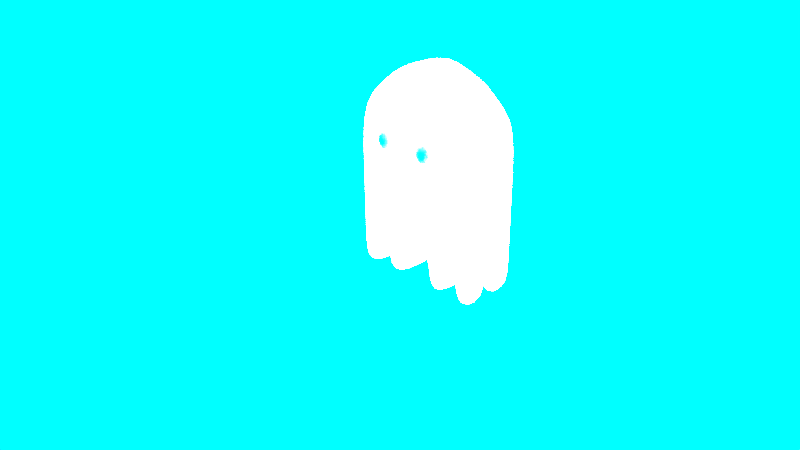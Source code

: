 # Source: OrangeGhost.blend  (saved by Blender 2.77.0; exported with 4.5.12 LTS)
import bpy
from mathutils import Matrix  # noqa: F401  (used for matrix-valued properties, if any)

bpy.ops.wm.read_factory_settings(use_empty=True)
scene = bpy.context.scene
scene.name = 'Scene'

# ---- collections
col_collection_1 = bpy.data.collections.new('Collection 1'); scene.collection.children.link(col_collection_1)

# ---- materials (node trees are filled in below, after node groups)
mat_material_001 = bpy.data.materials.new('Material.001')
mat_material_001.alpha_threshold = 0.0
mat_material_001.roughness = 0.5
mat_orangeghost = bpy.data.materials.new('OrangeGhost')
mat_orangeghost.alpha_threshold = 0.0
mat_orangeghost.preview_render_type = 'CUBE'
mat_orangeghost.diffuse_color = (40.46, 3.381, 0.7571, 1.0)
mat_orangeghost.roughness = 0.5
mat_orangeghost.specular_intensity = 1.0
mat_orangeghost.line_color = (0.0, 0.0, 0.0, 1.0)
mat_eye_001 = bpy.data.materials.new('Eye.001')
mat_eye_001.alpha_threshold = 0.0
mat_eye_001.diffuse_color = (1.0, 1.0, 1.0, 1.0)
mat_eye_001.specular_color = (0.009134, 0.06583, 1.0)
mat_eye_001.roughness = 0.5
mat_pupil_001 = bpy.data.materials.new('Pupil.001')
mat_pupil_001.alpha_threshold = 0.0
mat_pupil_001.roughness = 0.5

# ---- material node trees
mat_material_001.use_nodes = True; mat_material_001.node_tree.nodes.clear()
_N = mat_material_001.node_tree.nodes; _L = mat_material_001.node_tree.links
n0 = _N.new('ShaderNodeOutputMaterial'); n0.name = 'Material Output'; n0.location = (300, 300)
n1 = _N.new('ShaderNodeBsdfDiffuse'); n1.name = 'Diffuse BSDF'; n1.location = (10, 300)
n1.inputs[0].default_value = (1.0, 1.0, 1.0, 1.0)
_L.new(n1.outputs[0], n0.inputs[0])
n0.is_active_output = True
mat_orangeghost.use_nodes = True; mat_orangeghost.node_tree.nodes.clear()
_N = mat_orangeghost.node_tree.nodes; _L = mat_orangeghost.node_tree.links
n0 = _N.new('ShaderNodeOutputMaterial'); n0.name = 'Material Output'; n0.location = (300, 300)
n1 = _N.new('ShaderNodeEmission'); n1.name = 'Emission'; n1.location = (10, 300)
n1.inputs[0].default_value = (40.46, 19.64, 40.26, 1.0)
_L.new(n1.outputs[0], n0.inputs[0])
n0.is_active_output = True

# ---- world
world_world_001 = bpy.data.worlds.new('World.001'); scene.world = world_world_001
world_world_001.use_nodes = True; world_world_001.node_tree.nodes.clear()
_N = world_world_001.node_tree.nodes; _L = world_world_001.node_tree.links
n0 = _N.new('ShaderNodeOutputWorld'); n0.name = 'World Output'; n0.location = (300, 300)
n1 = _N.new('ShaderNodeEmission'); n1.name = 'Emission'; n1.location = (10, 300)
n1.inputs[0].default_value = (0.0, 0.6587, 0.9114, 1.0)
n1.inputs[1].default_value = 2.0
_L.new(n1.outputs[0], n0.inputs[0])
n0.is_active_output = True
world_world_001.color = (0.05088, 0.05088, 0.05088)
world_world_001.use_sun_shadow = False
world_world_001.sun_shadow_jitter_overblur = 0.0
world_world_001.cycles.sampling_method = 'MANUAL'

# ---- cameras
cam_camera = bpy.data.cameras.new('Camera')
cam_camera.clip_end = 100.0
cam_camera.lens = 35.0
cam_camera.sensor_width = 32.0
cam_camera.sensor_height = 18.0
cam_camera.ortho_scale = 7.314
cam_camera.dof.focus_distance = 0.0

# ---- lights
light_lamp = bpy.data.lights.new('Lamp', 'POINT')
light_lamp.transmission_factor = 0.0
light_lamp.cutoff_distance = 30.0
light_lamp.energy = 100.0
light_lamp.shadow_buffer_clip_start = 1.001
light_lamp.shadow_soft_size = 0.1
light_lamp.shadow_maximum_resolution = 0.006
light_lamp.use_absolute_resolution = True

# ---- meshes
me_sphere = bpy.data.meshes.new('Sphere')
me_sphere.from_pydata([(0.6415, -0.743, -0.01058), (0.6208, -0.7061, 0.1288), (0.5947, -0.6434, 0.2575), (0.5642, -0.5571, 0.3707), (0.5305, -0.4506, 0.4641), (0.4948, -0.3279, 0.5339), (0.4586, -0.1938, 0.5777), (0.4232, -0.0535, 0.5935), (0.39, 0.0877, 0.581), (0.3603, 0.2243, 0.5405), (0.3352, 0.3512, 0.4735), (0.3156, 0.4633, 0.3828), (0.3024, 0.5565, 0.2717), (0.296, 0.6271, 0.1445), (0.2966, 0.6724, 0.006141), (0.6691, -0.7362, -0.01105), (0.6749, -0.693, 0.1278), (0.6733, -0.6242, 0.2562), (0.6642, -0.5327, 0.369), (0.6481, -0.4219, 0.4621), (0.6255, -0.296, 0.5317), (0.5973, -0.16, 0.5753), (0.5647, -0.01901, 0.5912), (0.5287, 0.1215, 0.5786), (0.491, 0.2562, 0.5383), (0.4528, 0.3799, 0.4716), (0.4156, 0.4877, 0.3811), (0.3809, 0.5757, 0.2704), (0.3501, 0.6403, 0.1436), (0.3242, 0.6791, 0.005675), (0.696, -0.7296, -0.01705), (0.7278, -0.6799, 0.1161), (0.7501, -0.6053, 0.2391), (0.7619, -0.5086, 0.3473), (0.763, -0.3936, 0.4365), (0.7532, -0.2646, 0.5033), (0.7329, -0.1266, 0.5452), (0.7028, 0.01502, 0.5604), (0.6643, 0.1549, 0.5485), (0.6186, 0.2876, 0.5099), (0.5676, 0.4082, 0.446), (0.5133, 0.5118, 0.3594), (0.4577, 0.5946, 0.2533), (0.403, 0.6533, 0.1318), (0.3512, 0.6857, -0.0003215), (0.7213, -0.7233, -0.02834), (0.7774, -0.6676, 0.09391), (0.8221, -0.5874, 0.2069), (0.8536, -0.4858, 0.3064), (0.8708, -0.3667, 0.3884), (0.8729, -0.2348, 0.4498), (0.86, -0.09498, 0.4884), (0.8325, 0.04729, 0.5025), (0.7914, 0.1866, 0.4917), (0.7384, 0.3175, 0.4564), (0.6754, 0.435, 0.3978), (0.605, 0.5346, 0.3184), (0.5297, 0.6125, 0.2211), (0.4526, 0.6656, 0.1097), (0.3765, 0.692, -0.01162), (0.744, -0.7176, -0.04451), (0.8218, -0.6564, 0.06221), (0.8866, -0.5711, 0.1609), (0.9357, -0.4651, 0.2478), (0.9673, -0.3424, 0.3195), (0.9802, -0.2077, 0.3733), (0.9739, -0.06628, 0.4071), (0.9486, 0.07655, 0.4197), (0.9053, 0.2153, 0.4104), (0.8456, 0.3445, 0.3798), (0.7719, 0.4593, 0.329), (0.6871, 0.5553, 0.2598), (0.5942, 0.6287, 0.1751), (0.497, 0.6768, 0.07796), (0.3991, 0.6978, -0.02778), (0.7631, -0.7127, -0.06492), (0.8594, -0.6468, 0.02217), (0.9411, -0.5572, 0.1028), (1.005, -0.4473, 0.1738), (1.049, -0.3215, 0.2325), (1.071, -0.1845, 0.2766), (1.07, -0.04162, 0.3045), (1.047, 0.1017, 0.315), (1.001, 0.2399, 0.3078), (0.9362, 0.3677, 0.2832), (0.8535, 0.4802, 0.242), (0.7564, 0.5731, 0.1859), (0.6487, 0.6427, 0.117), (0.5345, 0.6865, 0.03793), (0.4183, 0.7027, -0.04819), (0.778, -0.7088, -0.08879), (0.8886, -0.6391, -0.02465), (0.9835, -0.546, 0.0348), (1.059, -0.4332, 0.08727), (1.112, -0.3049, 0.1308), (1.141, -0.166, 0.1636), (1.145, -0.02197, 0.1845), (1.123, 0.1217, 0.1927), (1.076, 0.2596, 0.1878), (1.007, 0.3862, 0.1701), (0.917, 0.4969, 0.1402), (0.8104, 0.5872, 0.09933), (0.6911, 0.6538, 0.04897), (0.5637, 0.6941, -0.008898), (0.4331, 0.7066, -0.07206), (0.7881, -0.706, -0.1152), (0.9083, -0.6337, -0.07647), (1.012, -0.5382, -0.04043), (1.096, -0.4231, -0.008467), (1.155, -0.2931, 0.01818), (1.189, -0.1529, 0.0385), (1.196, -0.008066, 0.0517), (1.175, 0.1359, 0.05728), (1.127, 0.2735, 0.05503), (1.054, 0.3993, 0.04503), (0.9599, 0.5087, 0.02766), (0.8469, 0.5973, 0.003591), (0.7198, 0.6617, -0.02625), (0.5835, 0.6996, -0.06071), (0.4432, 0.7093, -0.09848), (0.7929, -0.7045, -0.1431), (0.9179, -0.6307, -0.1313), (1.026, -0.5338, -0.12), (1.113, -0.4177, -0.1097), (1.176, -0.2866, -0.1009), (1.212, -0.1457, -0.09383), (1.22, -0.0004481, -0.08878), (1.2, 0.1437, -0.08595), (1.151, 0.2811, -0.08545), (1.077, 0.4065, -0.0873), (0.9806, 0.5151, -0.09144), (0.8645, 0.6028, -0.09769), (0.7336, 0.666, -0.1058), (0.593, 0.7025, -0.1155), (0.4481, 0.7108, -0.1264), (0.7924, -0.7043, -0.1715), (0.9168, -0.6303, -0.187), (1.024, -0.5333, -0.2009), (1.111, -0.4169, -0.2127), (1.174, -0.2857, -0.2219), (1.21, -0.1448, -0.2283), (1.217, 0.0005904, -0.2315), (1.197, 0.1447, -0.2315), (1.149, 0.2821, -0.2282), (1.075, 0.4075, -0.2218), (0.9784, 0.516, -0.2125), (0.8626, 0.6035, -0.2006), (0.7321, 0.6666, -0.1867), (0.592, 0.7029, -0.1712), (0.4476, 0.7111, -0.1548), (0.7865, -0.7054, -0.1993), (0.9053, -0.6325, -0.2414), (1.008, -0.5364, -0.2799), (1.09, -0.4209, -0.3133), (1.149, -0.2905, -0.3403), (1.182, -0.15, -0.3598), (1.188, -0.00499, -0.3711), (1.167, 0.139, -0.3738), (1.119, 0.2765, -0.3678), (1.047, 0.4022, -0.3533), (0.9532, 0.5113, -0.3308), (0.8412, 0.5995, -0.3012), (0.7153, 0.6635, -0.2658), (0.5804, 0.7008, -0.2257), (0.4416, 0.7099, -0.1826), (0.7755, -0.7078, -0.2254), (0.8836, -0.6371, -0.2926), (0.9762, -0.5432, -0.3541), (1.05, -0.4296, -0.4077), (1.101, -0.3006, -0.4513), (1.129, -0.1613, -0.4832), (1.132, -0.01697, -0.5021), (1.11, 0.1268, -0.5074), (1.064, 0.2646, -0.4988), (0.9947, 0.3909, -0.4767), (0.9061, 0.5011, -0.4419), (0.8012, 0.5908, -0.3957), (0.6839, 0.6567, -0.34), (0.5587, 0.6961, -0.2768), (0.4306, 0.7076, -0.2086), (0.7597, -0.7114, -0.2487), (0.8527, -0.6441, -0.3384), (0.9313, -0.5534, -0.4206), (0.9926, -0.4425, -0.4924), (1.034, -0.3158, -0.5509), (1.055, -0.1782, -0.5938), (1.053, -0.0349, -0.6195), (1.029, 0.1085, -0.6271), (0.9842, 0.2466, -0.6162), (0.92, 0.374, -0.5873), (0.8389, 0.4859, -0.5414), (0.744, 0.5779, -0.4803), (0.639, 0.6465, -0.4065), (0.5278, 0.6891, -0.3226), (0.4148, 0.704, -0.232), (0.7398, -0.716, -0.2685), (0.8136, -0.6532, -0.3771), (0.8747, -0.5665, -0.4769), (0.9205, -0.4592, -0.564), (0.9495, -0.3355, -0.635), (0.9604, -0.2, -0.6873), (0.9529, -0.05809, -0.7188), (0.9272, 0.0849, -0.7283), (0.8843, 0.2234, -0.7155), (0.8259, 0.3522, -0.6808), (0.7542, 0.4663, -0.6256), (0.6719, 0.5612, -0.5519), (0.5823, 0.6334, -0.4627), (0.4888, 0.68, -0.3614), (0.3949, 0.6994, -0.2517), (0.7166, -0.7214, -0.2839), (0.7681, -0.6639, -0.4073), (0.8085, -0.5821, -0.5207), (0.8363, -0.4791, -0.6198), (0.8505, -0.3588, -0.7006), (0.8504, -0.226, -0.7602), (0.8361, -0.08563, -0.7962), (0.8081, 0.05682, -0.8072), (0.7675, 0.1959, -0.7929), (0.7158, 0.3263, -0.7537), (0.6551, 0.4429, -0.6912), (0.5877, 0.5413, -0.6077), (0.5162, 0.6178, -0.5065), (0.4432, 0.6693, -0.3915), (0.3717, 0.6939, -0.2671), (0.6909, -0.7276, -0.2943), (0.7177, -0.676, -0.4278), (0.7353, -0.5996, -0.5504), (0.7432, -0.5013, -0.6576), (0.741, -0.385, -0.7451), (0.7287, -0.255, -0.8096), (0.7069, -0.1165, -0.8487), (0.6764, 0.02536, -0.8607), (0.6383, 0.165, -0.8453), (0.5941, 0.2972, -0.8031), (0.5456, 0.4167, -0.7356), (0.4946, 0.5191, -0.6455), (0.443, 0.6003, -0.5363), (0.3928, 0.6573, -0.412), (0.346, 0.6878, -0.2776), (0.6637, -0.7341, -0.2994), (0.6644, -0.6888, -0.4377), (0.658, -0.6182, -0.5649), (0.6447, -0.5251, -0.676), (0.6252, -0.4129, -0.7668), (0.6001, -0.2861, -0.8337), (0.5703, -0.1495, -0.8742), (0.5371, -0.00826, -0.8868), (0.5017, 0.1321, -0.8709), (0.4655, 0.2661, -0.8272), (0.4298, 0.3888, -0.7573), (0.3961, 0.4953, -0.664), (0.3656, 0.5816, -0.5507), (0.3395, 0.6444, -0.422), (0.3189, 0.6812, -0.2827), (0.3044, 0.6907, -0.1381), (0.6361, -0.7409, -0.2989), (0.6103, -0.702, -0.4368), (0.5794, -0.6374, -0.5636), (0.5447, -0.5495, -0.6743), (0.5076, -0.4416, -0.7648), (0.4694, -0.318, -0.8315), (0.4316, -0.1833, -0.8719), (0.3957, -0.04275, -0.8844), (0.363, 0.09825, -0.8686), (0.3348, 0.2343, -0.825), (0.3122, 0.3601, -0.7553), (0.2961, 0.4709, -0.6623), (0.2871, 0.5625, -0.5494), (0.2854, 0.6312, -0.4211), (0.2913, 0.6745, -0.2822), (0.6092, -0.7475, -0.2929), (0.5574, -0.7151, -0.4251), (0.5026, -0.6563, -0.5465), (0.447, -0.5735, -0.6526), (0.3927, -0.4699, -0.7392), (0.3417, -0.3494, -0.8031), (0.2961, -0.2167, -0.8417), (0.2575, -0.07678, -0.8537), (0.2275, 0.06487, -0.8384), (0.2072, 0.2028, -0.7966), (0.1974, 0.3318, -0.7298), (0.1984, 0.4469, -0.6405), (0.2103, 0.5436, -0.5323), (0.2325, 0.6182, -0.4093), (0.2643, 0.6678, -0.2762), (0.5839, -0.7538, -0.2816), (0.5078, -0.7274, -0.4029), (0.4306, -0.6742, -0.5143), (0.3554, -0.5964, -0.6117), (0.2849, -0.4967, -0.6911), (0.222, -0.3792, -0.7496), (0.1689, -0.2483, -0.7849), (0.1279, -0.109, -0.7958), (0.1003, 0.03322, -0.7816), (0.08741, 0.173, -0.7431), (0.08957, 0.305, -0.6816), (0.1067, 0.4241, -0.5996), (0.1383, 0.5256, -0.5002), (0.1829, 0.6058, -0.3872), (0.239, 0.6615, -0.2649), (0.5612, -0.7595, -0.2655), (0.4633, -0.7386, -0.3712), (0.3661, -0.6905, -0.4683), (0.2733, -0.617, -0.5531), (0.1884, -0.5211, -0.6222), (0.1147, -0.4063, -0.6731), (0.05508, -0.277, -0.7037), (0.01178, -0.1383, -0.7129), (-0.01351, 0.004519, -0.7004), (-0.01984, 0.146, -0.6665), (-0.00695, 0.2807, -0.6127), (0.02466, 0.4034, -0.541), (0.07377, 0.5094, -0.4541), (0.1385, 0.5946, -0.3554), (0.2164, 0.6558, -0.2487), (0.5421, -0.7644, -0.245), (0.4258, -0.7482, -0.3312), (0.3116, -0.7045, -0.4102), (0.2039, -0.6348, -0.4791), (0.1068, -0.542, -0.5352), (0.02409, -0.4295, -0.5764), (-0.04112, -0.3017, -0.6011), (-0.0863, -0.1634, -0.6083), (-0.1097, -0.02013, -0.5977), (-0.1105, 0.1228, -0.5699), (-0.08851, 0.2598, -0.5257), (-0.0447, 0.3856, -0.467), (0.01928, 0.4954, -0.396), (0.101, 0.585, -0.3154), (0.1972, 0.6509, -0.2283), (0.5272, -0.7683, -0.2212), (0.3966, -0.7559, -0.2843), (0.2692, -0.7156, -0.3422), (0.15, -0.649, -0.3926), (0.04338, -0.5586, -0.4335), (-0.04642, -0.448, -0.4634), (-0.116, -0.3213, -0.4811), (-0.1626, -0.1835, -0.4859), (-0.1846, -0.03979, -0.4777), (-0.181, 0.1043, -0.4568), (-0.152, 0.2431, -0.424), (-0.09866, 0.3714, -0.3805), (-0.02312, 0.4843, -0.328), (0.07176, 0.5773, -0.2686), (0.1823, 0.647, -0.2045), (0.5171, -0.7711, -0.1948), (0.3769, -0.7613, -0.2325), (0.2406, -0.7235, -0.267), (0.1135, -0.659, -0.2968), (0.0004618, -0.5704, -0.3209), (-0.0941, -0.4611, -0.3383), (-0.1666, -0.3352, -0.3483), (-0.2142, -0.1977, -0.3505), (-0.2352, -0.05369, -0.3449), (-0.2287, 0.09115, -0.3317), (-0.1949, 0.2313, -0.3114), (-0.1352, 0.3614, -0.2848), (-0.0518, 0.4764, -0.2528), (0.05201, 0.5719, -0.2168), (0.1723, 0.6443, -0.178), (0.5123, -0.7726, -0.1668), (0.3673, -0.7643, -0.1777), (0.2267, -0.7278, -0.1874), (0.09583, -0.6645, -0.1955), (-0.02027, -0.5769, -0.2018), (-0.1171, -0.4683, -0.2059), (-0.191, -0.3428, -0.2078), (-0.2392, -0.2054, -0.2073), (-0.2596, -0.06131, -0.2045), (-0.2517, 0.08398, -0.1994), (-0.2156, 0.2249, -0.1923), (-0.1528, 0.3559, -0.1835), (-0.06565, 0.4721, -0.1732), (0.04247, 0.5689, -0.162), (0.1674, 0.6427, -0.1501), (0.5128, -0.7728, -0.1384), (0.3684, -0.7647, -0.122), (0.2282, -0.7284, -0.1065), (0.09775, -0.6653, -0.09262), (-0.01801, -0.5778, -0.08077), (-0.1146, -0.4692, -0.07145), (-0.1884, -0.3439, -0.06502), (-0.2365, -0.2065, -0.06173), (-0.257, -0.06235, -0.06169), (-0.2492, 0.083, -0.06493), (-0.2134, 0.224, -0.0713), (-0.1509, 0.3552, -0.08056), (-0.06414, 0.4715, -0.09237), (0.04351, 0.5685, -0.1063), (0.1679, 0.6425, -0.1217), (0.5187, -0.7717, -0.1107), (0.3799, -0.7625, -0.06755), (0.245, -0.7252, -0.02749), (0.1191, -0.6612, 0.008003), (0.007144, -0.573, 0.03755), (-0.08668, -0.464, 0.06002), (-0.1587, -0.3383, 0.07455), (-0.2062, -0.2008, 0.08058), (-0.2273, -0.05677, 0.07787), (-0.2212, 0.08826, 0.06654), (-0.1882, 0.2287, 0.04702), (-0.1295, 0.3592, 0.02006), (-0.04733, 0.4747, -0.01331), (0.05509, 0.5707, -0.0518), (0.1738, 0.6436, -0.09393), (0.5297, -0.7693, -0.0846), (0.4016, -0.7578, -0.01644), (0.2765, -0.7184, 0.04672), (0.1592, -0.6526, 0.1025), (0.05423, -0.5629, 0.1486), (-0.03436, -0.4527, 0.1834), (-0.1032, -0.3263, 0.2056), (-0.1496, -0.1886, 0.2141), (-0.1718, -0.04478, 0.2089), (-0.1689, 0.09955, 0.1899), (-0.1411, 0.2389, 0.1581), (-0.08944, 0.3678, 0.1145), (-0.01587, 0.4814, 0.0609), (0.07676, 0.5754, -0.0006841), (0.1849, 0.646, -0.06788), (0.5455, -0.7658, -0.06125), (0.4325, -0.7508, 0.02937), (0.3214, -0.7083, 0.1132), (0.2163, -0.6397, 0.1871), (0.1214, -0.5477, 0.2481), (0.04032, -0.4358, 0.294), (-0.0239, -0.3084, 0.323), (-0.06874, -0.1703, 0.3339), (-0.09249, -0.02685, 0.3263), (-0.09423, 0.1164, 0.3005), (-0.0739, 0.2541, 0.2576), (-0.03228, 0.3807, 0.1992), (0.02904, 0.4916, 0.1274), (0.1077, 0.5824, 0.04513), (0.2007, 0.6496, -0.04452), (0.5654, -0.7611, -0.04149), (0.4715, -0.7418, 0.06812), (0.378, -0.6951, 0.1695), (0.2884, -0.623, 0.2587), (0.2062, -0.528, 0.3323), (0.1345, -0.414, 0.3876), (0.07607, -0.2852, 0.4223), (0.03318, -0.1467, 0.4351), (0.007476, -0.003671, 0.4256), (-6.804e-05, 0.1383, 0.3941), (0.01084, 0.2737, 0.3418), (0.03979, 0.3975, 0.2707), (0.08566, 0.5047, 0.1837), (0.1467, 0.5914, 0.08387), (0.2205, 0.6542, -0.02477), (0.656, -0.7524, -0.1551), (0.5886, -0.7557, -0.0261), (0.5171, -0.7311, 0.09831), (0.4442, -0.6795, 0.2133), (0.3726, -0.6031, 0.3145), (0.3052, -0.5047, 0.3979), (0.2445, -0.388, 0.4604), (0.1929, -0.2577, 0.4996), (0.1523, -0.1186, 0.514), (0.1243, 0.02388, 0.503), (0.11, 0.1642, 0.467), (0.1099, 0.2971, 0.4074), (0.124, 0.4173, 0.3265), (0.1518, 0.5203, 0.2275), (0.1923, 0.6022, 0.1141), (0.2438, 0.6597, -0.009381), (0.6143, -0.7495, -0.01567), (0.5675, -0.719, 0.1188), (0.5174, -0.6621, 0.243), (0.4658, -0.5808, 0.3523), (0.4147, -0.4785, 0.4424), (0.3662, -0.359, 0.5099), (0.3221, -0.2268, 0.5521), (0.284, -0.08712, 0.5675), (0.2535, 0.05473, 0.5554), (0.2316, 0.1933, 0.5164), (0.2194, 0.3232, 0.4519), (0.2171, 0.4396, 0.3644), (0.225, 0.5378, 0.2572), (0.2427, 0.6142, 0.1345), (0.2695, 0.6658, 0.001057)], [], [(6, 5, 20, 21), (14, 13, 28, 29), (7, 6, 21, 22), (0, 451, 15), (255, 14, 29), (8, 7, 22, 23), (1, 0, 15, 16), (9, 8, 23, 24), (2, 1, 16, 17), (10, 9, 24, 25), (3, 2, 17, 18), (11, 10, 25, 26), (4, 3, 18, 19), (12, 11, 26, 27), (5, 4, 19, 20), (13, 12, 27, 28), (27, 26, 41, 42), (20, 19, 34, 35), (28, 27, 42, 43), (21, 20, 35, 36), (29, 28, 43, 44), (22, 21, 36, 37), (15, 451, 30), (255, 29, 44), (23, 22, 37, 38), (16, 15, 30, 31), (24, 23, 38, 39), (17, 16, 31, 32), (25, 24, 39, 40), (18, 17, 32, 33), (26, 25, 40, 41), (19, 18, 33, 34), (39, 38, 53, 54), (32, 31, 46, 47), (40, 39, 54, 55), (33, 32, 47, 48), (41, 40, 55, 56), (34, 33, 48, 49), (42, 41, 56, 57), (35, 34, 49, 50), (43, 42, 57, 58), (36, 35, 50, 51), (44, 43, 58, 59), (37, 36, 51, 52), (30, 451, 45), (255, 44, 59), (38, 37, 52, 53), (31, 30, 45, 46), (58, 57, 72, 73), (51, 50, 65, 66), (59, 58, 73, 74), (52, 51, 66, 67), (45, 451, 60), (255, 59, 74), (53, 52, 67, 68), (46, 45, 60, 61), (54, 53, 68, 69), (47, 46, 61, 62), (55, 54, 69, 70), (48, 47, 62, 63), (56, 55, 70, 71), (49, 48, 63, 64), (57, 56, 71, 72), (50, 49, 64, 65), (62, 61, 76, 77), (70, 69, 84, 85), (63, 62, 77, 78), (71, 70, 85, 86), (64, 63, 78, 79), (72, 71, 86, 87), (65, 64, 79, 80), (73, 72, 87, 88), (66, 65, 80, 81), (74, 73, 88, 89), (67, 66, 81, 82), (60, 451, 75), (255, 74, 89), (68, 67, 82, 83), (61, 60, 75, 76), (69, 68, 83, 84), (81, 80, 95, 96), (89, 88, 103, 104), (82, 81, 96, 97), (75, 451, 90), (255, 89, 104), (83, 82, 97, 98), (76, 75, 90, 91), (84, 83, 98, 99), (77, 76, 91, 92), (85, 84, 99, 100), (78, 77, 92, 93), (86, 85, 100, 101), (79, 78, 93, 94), (87, 86, 101, 102), (80, 79, 94, 95), (88, 87, 102, 103), (100, 99, 114, 115), (93, 92, 107, 108), (101, 100, 115, 116), (94, 93, 108, 109), (102, 101, 116, 117), (95, 94, 109, 110), (103, 102, 117, 118), (96, 95, 110, 111), (104, 103, 118, 119), (97, 96, 111, 112), (90, 451, 105), (255, 104, 119), (98, 97, 112, 113), (91, 90, 105, 106), (99, 98, 113, 114), (92, 91, 106, 107), (119, 118, 133, 134), (112, 111, 126, 127), (105, 451, 120), (255, 119, 134), (113, 112, 127, 128), (106, 105, 120, 121), (114, 113, 128, 129), (107, 106, 121, 122), (115, 114, 129, 130), (108, 107, 122, 123), (116, 115, 130, 131), (109, 108, 123, 124), (117, 116, 131, 132), (110, 109, 124, 125), (118, 117, 132, 133), (111, 110, 125, 126), (123, 122, 137, 138), (131, 130, 145, 146), (124, 123, 138, 139), (132, 131, 146, 147), (125, 124, 139, 140), (133, 132, 147, 148), (126, 125, 140, 141), (134, 133, 148, 149), (127, 126, 141, 142), (120, 451, 135), (255, 134, 149), (128, 127, 142, 143), (121, 120, 135, 136), (129, 128, 143, 144), (122, 121, 136, 137), (130, 129, 144, 145), (142, 141, 156, 157), (135, 451, 150), (255, 149, 164), (143, 142, 157, 158), (136, 135, 150, 151), (144, 143, 158, 159), (137, 136, 151, 152), (145, 144, 159, 160), (138, 137, 152, 153), (146, 145, 160, 161), (139, 138, 153, 154), (147, 146, 161, 162), (140, 139, 154, 155), (148, 147, 162, 163), (141, 140, 155, 156), (149, 148, 163, 164), (161, 160, 175, 176), (154, 153, 168, 169), (162, 161, 176, 177), (155, 154, 169, 170), (163, 162, 177, 178), (156, 155, 170, 171), (164, 163, 178, 179), (157, 156, 171, 172), (150, 451, 165), (255, 164, 179), (158, 157, 172, 173), (151, 150, 165, 166), (159, 158, 173, 174), (152, 151, 166, 167), (160, 159, 174, 175), (153, 152, 167, 168), (255, 179, 194), (173, 172, 187, 188), (166, 165, 180, 181), (174, 173, 188, 189), (167, 166, 181, 182), (175, 174, 189, 190), (168, 167, 182, 183), (176, 175, 190, 191), (169, 168, 183, 184), (177, 176, 191, 192), (170, 169, 184, 185), (178, 177, 192, 193), (171, 170, 185, 186), (179, 178, 193, 194), (172, 171, 186, 187), (165, 451, 180), (192, 191, 206, 207), (185, 184, 199, 200), (193, 192, 207, 208), (186, 185, 200, 201), (194, 193, 208, 209), (187, 186, 201, 202), (180, 451, 195), (255, 194, 209), (188, 187, 202, 203), (181, 180, 195, 196), (189, 188, 203, 204), (182, 181, 196, 197), (190, 189, 204, 205), (183, 182, 197, 198), (191, 190, 205, 206), (184, 183, 198, 199), (196, 195, 210, 211), (204, 203, 218, 219), (197, 196, 211, 212), (205, 204, 219, 220), (198, 197, 212, 213), (206, 205, 220, 221), (199, 198, 213, 214), (207, 206, 221, 222), (200, 199, 214, 215), (208, 207, 222, 223), (201, 200, 215, 216), (209, 208, 223, 224), (202, 201, 216, 217), (195, 451, 210), (255, 209, 224), (203, 202, 217, 218), (215, 214, 229, 230), (223, 222, 237, 238), (216, 215, 230, 231), (224, 223, 238, 239), (217, 216, 231, 232), (210, 451, 225), (255, 224, 239), (218, 217, 232, 233), (211, 210, 225, 226), (219, 218, 233, 234), (212, 211, 226, 227), (220, 219, 234, 235), (213, 212, 227, 228), (221, 220, 235, 236), (214, 213, 228, 229), (222, 221, 236, 237), (234, 233, 248, 249), (227, 226, 241, 242), (235, 234, 249, 250), (228, 227, 242, 243), (236, 235, 250, 251), (229, 228, 243, 244), (237, 236, 251, 252), (230, 229, 244, 245), (238, 237, 252, 253), (231, 230, 245, 246), (239, 238, 253, 254), (232, 231, 246, 247), (225, 451, 240), (255, 239, 254), (233, 232, 247, 248), (226, 225, 240, 241), (253, 252, 268, 269), (246, 245, 261, 262), (254, 253, 269, 270), (247, 246, 262, 263), (240, 451, 256), (255, 254, 270), (248, 247, 263, 264), (241, 240, 256, 257), (249, 248, 264, 265), (242, 241, 257, 258), (250, 249, 265, 266), (243, 242, 258, 259), (251, 250, 266, 267), (244, 243, 259, 260), (252, 251, 267, 268), (245, 244, 260, 261), (258, 257, 272, 273), (266, 265, 280, 281), (259, 258, 273, 274), (267, 266, 281, 282), (260, 259, 274, 275), (268, 267, 282, 283), (261, 260, 275, 276), (269, 268, 283, 284), (262, 261, 276, 277), (270, 269, 284, 285), (263, 262, 277, 278), (256, 451, 271), (255, 270, 285), (264, 263, 278, 279), (257, 256, 271, 272), (265, 264, 279, 280), (277, 276, 291, 292), (285, 284, 299, 300), (278, 277, 292, 293), (271, 451, 286), (255, 285, 300), (279, 278, 293, 294), (272, 271, 286, 287), (280, 279, 294, 295), (273, 272, 287, 288), (281, 280, 295, 296), (274, 273, 288, 289), (282, 281, 296, 297), (275, 274, 289, 290), (283, 282, 297, 298), (276, 275, 290, 291), (284, 283, 298, 299), (296, 295, 310, 311), (289, 288, 303, 304), (297, 296, 311, 312), (290, 289, 304, 305), (298, 297, 312, 313), (291, 290, 305, 306), (299, 298, 313, 314), (292, 291, 306, 307), (300, 299, 314, 315), (293, 292, 307, 308), (286, 451, 301), (255, 300, 315), (294, 293, 308, 309), (287, 286, 301, 302), (295, 294, 309, 310), (288, 287, 302, 303), (315, 314, 329, 330), (308, 307, 322, 323), (301, 451, 316), (255, 315, 330), (309, 308, 323, 324), (302, 301, 316, 317), (310, 309, 324, 325), (303, 302, 317, 318), (311, 310, 325, 326), (304, 303, 318, 319), (312, 311, 326, 327), (305, 304, 319, 320), (313, 312, 327, 328), (306, 305, 320, 321), (314, 313, 328, 329), (307, 306, 321, 322), (327, 326, 341, 342), (320, 319, 334, 335), (328, 327, 342, 343), (321, 320, 335, 336), (329, 328, 343, 344), (322, 321, 336, 337), (330, 329, 344, 345), (323, 322, 337, 338), (316, 451, 331), (255, 330, 345), (324, 323, 338, 339), (317, 316, 331, 332), (325, 324, 339, 340), (318, 317, 332, 333), (326, 325, 340, 341), (319, 318, 333, 334), (331, 451, 346), (255, 345, 360), (339, 338, 353, 354), (332, 331, 346, 347), (340, 339, 354, 355), (333, 332, 347, 348), (341, 340, 355, 356), (334, 333, 348, 349), (342, 341, 356, 357), (335, 334, 349, 350), (343, 342, 357, 358), (336, 335, 350, 351), (344, 343, 358, 359), (337, 336, 351, 352), (345, 344, 359, 360), (338, 337, 352, 353), (350, 349, 364, 365), (358, 357, 372, 373), (351, 350, 365, 366), (359, 358, 373, 374), (352, 351, 366, 367), (360, 359, 374, 375), (353, 352, 367, 368), (346, 451, 361), (255, 360, 375), (354, 353, 368, 369), (347, 346, 361, 362), (355, 354, 369, 370), (348, 347, 362, 363), (356, 355, 370, 371), (349, 348, 363, 364), (357, 356, 371, 372), (369, 368, 383, 384), (362, 361, 376, 377), (370, 369, 384, 385), (363, 362, 377, 378), (371, 370, 385, 386), (364, 363, 378, 379), (372, 371, 386, 387), (365, 364, 379, 380), (373, 372, 387, 388), (366, 365, 380, 381), (374, 373, 388, 389), (367, 366, 381, 382), (375, 374, 389, 390), (368, 367, 382, 383), (361, 451, 376), (255, 375, 390), (388, 387, 402, 403), (381, 380, 395, 396), (389, 388, 403, 404), (382, 381, 396, 397), (390, 389, 404, 405), (383, 382, 397, 398), (376, 451, 391), (255, 390, 405), (384, 383, 398, 399), (377, 376, 391, 392), (385, 384, 399, 400), (378, 377, 392, 393), (386, 385, 400, 401), (379, 378, 393, 394), (387, 386, 401, 402), (380, 379, 394, 395), (392, 391, 406, 407), (400, 399, 414, 415), (393, 392, 407, 408), (401, 400, 415, 416), (394, 393, 408, 409), (402, 401, 416, 417), (395, 394, 409, 410), (403, 402, 417, 418), (396, 395, 410, 411), (404, 403, 418, 419), (397, 396, 411, 412), (405, 404, 419, 420), (398, 397, 412, 413), (391, 451, 406), (255, 405, 420), (399, 398, 413, 414), (411, 410, 425, 426), (419, 418, 433, 434), (412, 411, 426, 427), (420, 419, 434, 435), (413, 412, 427, 428), (406, 451, 421), (255, 420, 435), (414, 413, 428, 429), (407, 406, 421, 422), (415, 414, 429, 430), (408, 407, 422, 423), (416, 415, 430, 431), (409, 408, 423, 424), (417, 416, 431, 432), (410, 409, 424, 425), (418, 417, 432, 433), (430, 429, 444, 445), (423, 422, 437, 438), (431, 430, 445, 446), (424, 423, 438, 439), (432, 431, 446, 447), (425, 424, 439, 440), (433, 432, 447, 448), (426, 425, 440, 441), (434, 433, 448, 449), (427, 426, 441, 442), (435, 434, 449, 450), (428, 427, 442, 443), (421, 451, 436), (255, 435, 450), (429, 428, 443, 444), (422, 421, 436, 437), (449, 448, 464, 465), (442, 441, 457, 458), (450, 449, 465, 466), (443, 442, 458, 459), (436, 451, 452), (255, 450, 466), (444, 443, 459, 460), (437, 436, 452, 453), (445, 444, 460, 461), (438, 437, 453, 454), (446, 445, 461, 462), (439, 438, 454, 455), (447, 446, 462, 463), (440, 439, 455, 456), (448, 447, 463, 464), (441, 440, 456, 457), (462, 461, 476, 477), (455, 454, 469, 470), (463, 462, 477, 478), (456, 455, 470, 471), (464, 463, 478, 479), (457, 456, 471, 472), (465, 464, 479, 480), (458, 457, 472, 473), (466, 465, 480, 481), (459, 458, 473, 474), (452, 451, 467), (255, 466, 481), (460, 459, 474, 475), (453, 452, 467, 468), (461, 460, 475, 476), (454, 453, 468, 469), (481, 480, 13, 14), (474, 473, 6, 7), (467, 451, 0), (255, 481, 14), (475, 474, 7, 8), (468, 467, 0, 1), (476, 475, 8, 9), (469, 468, 1, 2), (477, 476, 9, 10), (470, 469, 2, 3), (478, 477, 10, 11), (471, 470, 3, 4), (479, 478, 11, 12), (472, 471, 4, 5), (480, 479, 12, 13), (473, 472, 5, 6)])
me_sphere.materials.append(mat_material_001)
me_sphere.use_remesh_preserve_volume = False
me_sphere.use_remesh_preserve_attributes = False
me_sphere.use_mirror_vertex_groups = False
me_sphere.update()
me_cube = bpy.data.meshes.new('Cube')
me_cube.from_pydata([(1.0, 1.0, -1.0), (1.0, -1.0, -1.0), (-1.0, -1.0, -1.0), (-1.0, 1.0, -1.0), (1.0, 1.0, 1.0), (1.0, -1.0, 1.0), (-1.0, -1.0, 1.0), (-1.0, 1.0, 1.0), (1.0, -5.96e-08, -1.0), (1.788e-07, 1.0, -1.0), (1.0, 1.0, 0.0), (0.0, -1.0, -1.0), (1.0, -1.0, 0.0), (-1.0, 2.98e-07, -1.0), (-1.0, -1.0, 0.0), (-1.0, 1.0, 0.0), (1.0, -5.364e-07, 1.0), (2.384e-07, 1.0, 1.606), (-5.364e-07, -1.0, 1.606), (-1.0, 1.788e-07, 1.0), (2.384e-07, 1.0, 0.0), (-1.0, 2.384e-07, 0.0), (-2.98e-07, -1.0, 0.0), (1.0, -2.98e-07, 0.0), (-1.49e-07, -1.788e-07, 1.606), (5.96e-08, 1.192e-07, -1.0), (0.5093, 1.0, -1.0), (0.5093, -1.0, -1.0), (0.5093, 1.0, 1.445), (0.5093, -1.0, 1.445), (0.5093, 1.0, 0.0), (0.5093, -1.0, 0.0), (0.5093, -3.61e-07, 1.445), (0.5093, 2.813e-08, -1.0), (-0.5, 1.0, -1.0), (-0.5, -1.0, -1.0), (-0.5, 1.0, 1.445), (-0.5, -1.0, 1.445), (-0.5, 1.0, 0.0), (-0.5, -1.0, 0.0), (-0.5, 0.0, 1.445), (-0.5, 2.086e-07, -1.0), (0.27, 1.0, -1.0), (0.27, -1.0, -1.0), (0.27, 1.0, 1.52), (0.27, -1.0, 1.52), (0.27, 1.0, 0.0), (0.27, -1.0, 0.0), (0.27, 7.093e-08, -1.0), (0.27, -2.754e-07, 1.52), (-0.25, -8.941e-08, 1.525), (-0.25, 1.0, -1.0), (-0.25, -1.0, -1.0), (-0.25, 1.0, 1.525), (-0.25, -1.0, 1.525), (-0.25, 1.0, 0.0), (-0.25, -1.0, 0.0), (-0.25, 1.639e-07, -1.0), (0.5093, -1.0, -1.474), (0.5093, 2.813e-08, -1.474), (0.5093, 1.0, -1.474), (-0.25, 1.0, -1.474), (-0.5, 1.0, -1.474), (-0.25, -1.0, -1.474), (-0.5, -1.0, -1.474), (-0.25, 1.639e-07, -1.474), (-0.5, 2.086e-07, -1.474), (0.27, 1.0, -1.474), (0.27, -1.0, -1.474), (0.27, 7.093e-08, -1.474), (1.0, -5.96e-08, -1.0), (1.0, -1.0, -1.0), (0.5093, -1.0, -1.0), (0.5093, 2.813e-08, -1.0), (-0.75, 1.0, -1.0), (-0.75, -1.0, -1.0), (-0.75, 1.0, 1.222), (-0.75, -1.0, 1.222), (-0.75, 1.0, 0.0), (-0.75, -1.0, 0.0), (-0.75, 2.533e-07, -1.0), (-0.75, 8.941e-08, 1.222), (0.7547, -4.487e-07, 1.222), (0.7547, 1.0, -1.0), (0.7547, -1.0, -1.0), (0.7547, 1.0, 1.222), (0.7547, -1.0, 1.222), (0.7547, 1.0, 0.0), (0.7547, -1.0, 0.0), (0.7547, -1.574e-08, -1.0), (0.7547, -1.0, -1.0), (0.7547, -1.574e-08, -1.0), (-0.75, 1.0, -1.497), (-1.0, 1.0, -1.497), (-0.75, -1.0, -1.497), (-1.0, -1.0, -1.497), (-1.0, 2.98e-07, -1.497), (1.0, 1.0, -1.497), (1.0, -5.96e-08, -1.497), (-0.75, 2.533e-07, -1.497), (1.0, -5.96e-08, -1.497), (1.0, -1.0, -1.497), (0.7547, 1.0, -1.497), (0.7547, -1.574e-08, -1.497), (0.7547, -1.0, -1.497), (0.7547, -1.574e-08, -1.497)], [], [(83, 0, 97, 102), (81, 19, 6, 77), (23, 16, 5, 12), (79, 77, 6, 14), (21, 19, 7, 15), (78, 74, 3, 15), (76, 78, 15, 7), (44, 46, 20, 17), (46, 42, 9, 20), (13, 21, 15, 3), (2, 14, 21, 13), (14, 6, 19, 21), (75, 79, 14, 2), (43, 47, 22, 11), (47, 45, 18, 22), (8, 23, 12, 1), (0, 10, 23, 8), (10, 4, 16, 23), (49, 24, 18, 45), (44, 17, 24, 49), (76, 7, 19, 81), (71, 90, 104, 101), (42, 48, 25, 9), (48, 43, 11, 25), (8, 1, 71, 70), (83, 89, 33, 26), (85, 28, 32, 82), (82, 32, 29, 86), (88, 86, 29, 31), (84, 88, 31, 27), (87, 83, 26, 30), (85, 87, 30, 28), (57, 52, 63, 65), (53, 36, 40, 50), (52, 56, 39, 35), (53, 55, 38, 36), (55, 51, 34, 38), (56, 54, 37, 39), (50, 40, 37, 54), (42, 26, 60, 67), (33, 27, 58, 59), (35, 41, 66, 64), (28, 44, 49, 32), (32, 49, 45, 29), (31, 29, 45, 47), (27, 31, 47, 43), (30, 26, 42, 46), (28, 30, 46, 44), (25, 11, 52, 57), (24, 50, 54, 18), (22, 18, 54, 56), (20, 9, 51, 55), (17, 20, 55, 53), (11, 22, 56, 52), (17, 53, 50, 24), (9, 25, 57, 51), (61, 65, 66, 62), (65, 63, 64, 66), (59, 58, 68, 69), (60, 59, 69, 67), (51, 57, 65, 61), (26, 33, 59, 60), (27, 43, 68, 58), (34, 51, 61, 62), (43, 48, 69, 68), (52, 35, 64, 63), (48, 42, 67, 69), (41, 34, 62, 66), (91, 90, 72, 73), (89, 8, 70, 91), (84, 27, 72, 90), (27, 33, 73, 72), (34, 41, 80, 74), (36, 76, 81, 40), (35, 39, 79, 75), (36, 38, 78, 76), (38, 34, 74, 78), (39, 37, 77, 79), (40, 81, 77, 37), (41, 35, 75, 80), (1, 84, 90, 71), (33, 89, 91, 73), (13, 3, 93, 96), (4, 10, 87, 85), (10, 0, 83, 87), (1, 12, 88, 84), (12, 5, 86, 88), (16, 82, 86, 5), (4, 85, 82, 16), (0, 8, 98, 97), (99, 94, 95, 96), (92, 99, 96, 93), (100, 101, 104, 105), (97, 98, 103, 102), (91, 70, 100, 105), (3, 74, 92, 93), (89, 83, 102, 103), (90, 91, 105, 104), (2, 13, 96, 95), (70, 71, 101, 100), (75, 2, 95, 94), (80, 75, 94, 99), (74, 80, 99, 92), (8, 89, 103, 98)])
me_cube.materials.append(mat_orangeghost)
me_cube.use_remesh_preserve_volume = False
me_cube.use_remesh_preserve_attributes = False
me_cube.use_mirror_vertex_groups = False
me_cube.update()
me_sphere_002 = bpy.data.meshes.new('Sphere.002')
me_sphere_002.from_pydata([(0.6415, -0.743, -0.01058), (0.6208, -0.7061, 0.1288), (0.5947, -0.6434, 0.2575), (0.5642, -0.5571, 0.3707), (0.5305, -0.4506, 0.4641), (0.4948, -0.3279, 0.5339), (0.4586, -0.1938, 0.5777), (0.4232, -0.0535, 0.5935), (0.39, 0.0877, 0.581), (0.3603, 0.2243, 0.5405), (0.3352, 0.3512, 0.4735), (0.3156, 0.4633, 0.3828), (0.3024, 0.5565, 0.2717), (0.296, 0.6271, 0.1445), (0.2966, 0.6724, 0.006141), (0.6691, -0.7362, -0.01105), (0.6749, -0.693, 0.1278), (0.6733, -0.6242, 0.2562), (0.6642, -0.5327, 0.369), (0.6481, -0.4219, 0.4621), (0.6255, -0.296, 0.5317), (0.5973, -0.16, 0.5753), (0.5647, -0.01901, 0.5912), (0.5287, 0.1215, 0.5786), (0.491, 0.2562, 0.5383), (0.4528, 0.3799, 0.4716), (0.4156, 0.4877, 0.3811), (0.3809, 0.5757, 0.2704), (0.3501, 0.6403, 0.1436), (0.3242, 0.6791, 0.005675), (0.696, -0.7296, -0.01705), (0.7278, -0.6799, 0.1161), (0.7501, -0.6053, 0.2391), (0.7619, -0.5086, 0.3473), (0.763, -0.3936, 0.4365), (0.7532, -0.2646, 0.5033), (0.7329, -0.1266, 0.5452), (0.7028, 0.01502, 0.5604), (0.6643, 0.1549, 0.5485), (0.6186, 0.2876, 0.5099), (0.5676, 0.4082, 0.446), (0.5133, 0.5118, 0.3594), (0.4577, 0.5946, 0.2533), (0.403, 0.6533, 0.1318), (0.3512, 0.6857, -0.0003215), (0.7213, -0.7233, -0.02834), (0.7774, -0.6676, 0.09391), (0.8221, -0.5874, 0.2069), (0.8536, -0.4858, 0.3064), (0.8708, -0.3667, 0.3884), (0.8729, -0.2348, 0.4498), (0.86, -0.09498, 0.4884), (0.8325, 0.04729, 0.5025), (0.7914, 0.1866, 0.4917), (0.7384, 0.3175, 0.4564), (0.6754, 0.435, 0.3978), (0.605, 0.5346, 0.3184), (0.5297, 0.6125, 0.2211), (0.4526, 0.6656, 0.1097), (0.3765, 0.692, -0.01162), (0.744, -0.7176, -0.04451), (0.8218, -0.6564, 0.06221), (0.8866, -0.5711, 0.1609), (0.9357, -0.4651, 0.2478), (0.9673, -0.3424, 0.3195), (0.9802, -0.2077, 0.3733), (0.9739, -0.06628, 0.4071), (0.9486, 0.07655, 0.4197), (0.9053, 0.2153, 0.4104), (0.8456, 0.3445, 0.3798), (0.7719, 0.4593, 0.329), (0.6871, 0.5553, 0.2598), (0.5942, 0.6287, 0.1751), (0.497, 0.6768, 0.07796), (0.3991, 0.6978, -0.02778), (0.7631, -0.7127, -0.06492), (0.8594, -0.6468, 0.02217), (0.9411, -0.5572, 0.1028), (1.005, -0.4473, 0.1738), (1.049, -0.3215, 0.2325), (1.071, -0.1845, 0.2766), (1.07, -0.04162, 0.3045), (1.047, 0.1017, 0.315), (1.001, 0.2399, 0.3078), (0.9362, 0.3677, 0.2832), (0.8535, 0.4802, 0.242), (0.7564, 0.5731, 0.1859), (0.6487, 0.6427, 0.117), (0.5345, 0.6865, 0.03793), (0.4183, 0.7027, -0.04819), (0.778, -0.7088, -0.08879), (0.8886, -0.6391, -0.02465), (0.9835, -0.546, 0.0348), (1.059, -0.4332, 0.08727), (1.112, -0.3049, 0.1308), (1.141, -0.166, 0.1636), (1.145, -0.02197, 0.1845), (1.123, 0.1217, 0.1927), (1.076, 0.2596, 0.1878), (1.007, 0.3862, 0.1701), (0.917, 0.4969, 0.1402), (0.8104, 0.5872, 0.09933), (0.6911, 0.6538, 0.04897), (0.5637, 0.6941, -0.008898), (0.4331, 0.7066, -0.07206), (0.7881, -0.706, -0.1152), (0.9083, -0.6337, -0.07647), (1.012, -0.5382, -0.04043), (1.096, -0.4231, -0.008467), (1.155, -0.2931, 0.01818), (1.189, -0.1529, 0.0385), (1.196, -0.008066, 0.0517), (1.175, 0.1359, 0.05728), (1.127, 0.2735, 0.05503), (1.054, 0.3993, 0.04503), (0.9599, 0.5087, 0.02766), (0.8469, 0.5973, 0.003591), (0.7198, 0.6617, -0.02625), (0.5835, 0.6996, -0.06071), (0.4432, 0.7093, -0.09848), (0.7929, -0.7045, -0.1431), (0.9179, -0.6307, -0.1313), (1.026, -0.5338, -0.12), (1.113, -0.4177, -0.1097), (1.176, -0.2866, -0.1009), (1.212, -0.1457, -0.09383), (1.22, -0.0004481, -0.08878), (1.2, 0.1437, -0.08595), (1.151, 0.2811, -0.08545), (1.077, 0.4065, -0.0873), (0.9806, 0.5151, -0.09144), (0.8645, 0.6028, -0.09769), (0.7336, 0.666, -0.1058), (0.593, 0.7025, -0.1155), (0.4481, 0.7108, -0.1264), (0.7924, -0.7043, -0.1715), (0.9168, -0.6303, -0.187), (1.024, -0.5333, -0.2009), (1.111, -0.4169, -0.2127), (1.174, -0.2857, -0.2219), (1.21, -0.1448, -0.2283), (1.217, 0.0005904, -0.2315), (1.197, 0.1447, -0.2315), (1.149, 0.2821, -0.2282), (1.075, 0.4075, -0.2218), (0.9784, 0.516, -0.2125), (0.8626, 0.6035, -0.2006), (0.7321, 0.6666, -0.1867), (0.592, 0.7029, -0.1712), (0.4476, 0.7111, -0.1548), (0.7865, -0.7054, -0.1993), (0.9053, -0.6325, -0.2414), (1.008, -0.5364, -0.2799), (1.09, -0.4209, -0.3133), (1.149, -0.2905, -0.3403), (1.182, -0.15, -0.3598), (1.188, -0.00499, -0.3711), (1.167, 0.139, -0.3738), (1.119, 0.2765, -0.3678), (1.047, 0.4022, -0.3533), (0.9532, 0.5113, -0.3308), (0.8412, 0.5995, -0.3012), (0.7153, 0.6635, -0.2658), (0.5804, 0.7008, -0.2257), (0.4416, 0.7099, -0.1826), (0.7755, -0.7078, -0.2254), (0.8836, -0.6371, -0.2926), (0.9762, -0.5432, -0.3541), (1.05, -0.4296, -0.4077), (1.101, -0.3006, -0.4513), (1.129, -0.1613, -0.4832), (1.132, -0.01697, -0.5021), (1.11, 0.1268, -0.5074), (1.064, 0.2646, -0.4988), (0.9947, 0.3909, -0.4767), (0.9061, 0.5011, -0.4419), (0.8012, 0.5908, -0.3957), (0.6839, 0.6567, -0.34), (0.5587, 0.6961, -0.2768), (0.4306, 0.7076, -0.2086), (0.7597, -0.7114, -0.2487), (0.8527, -0.6441, -0.3384), (0.9313, -0.5534, -0.4206), (0.9926, -0.4425, -0.4924), (1.034, -0.3158, -0.5509), (1.055, -0.1782, -0.5938), (1.053, -0.0349, -0.6195), (1.029, 0.1085, -0.6271), (0.9842, 0.2466, -0.6162), (0.92, 0.374, -0.5873), (0.8389, 0.4859, -0.5414), (0.744, 0.5779, -0.4803), (0.639, 0.6465, -0.4065), (0.5278, 0.6891, -0.3226), (0.4148, 0.704, -0.232), (0.7398, -0.716, -0.2685), (0.8136, -0.6532, -0.3771), (0.8747, -0.5665, -0.4769), (0.9205, -0.4592, -0.564), (0.9495, -0.3355, -0.635), (0.9604, -0.2, -0.6873), (0.9529, -0.05809, -0.7188), (0.9272, 0.0849, -0.7283), (0.8843, 0.2234, -0.7155), (0.8259, 0.3522, -0.6808), (0.7542, 0.4663, -0.6256), (0.6719, 0.5612, -0.5519), (0.5823, 0.6334, -0.4627), (0.4888, 0.68, -0.3614), (0.3949, 0.6994, -0.2517), (0.7166, -0.7214, -0.2839), (0.7681, -0.6639, -0.4073), (0.8085, -0.5821, -0.5207), (0.8363, -0.4791, -0.6198), (0.8505, -0.3588, -0.7006), (0.8504, -0.226, -0.7602), (0.8361, -0.08563, -0.7962), (0.8081, 0.05682, -0.8072), (0.7675, 0.1959, -0.7929), (0.7158, 0.3263, -0.7537), (0.6551, 0.4429, -0.6912), (0.5877, 0.5413, -0.6077), (0.5162, 0.6178, -0.5065), (0.4432, 0.6693, -0.3915), (0.3717, 0.6939, -0.2671), (0.6909, -0.7276, -0.2943), (0.7177, -0.676, -0.4278), (0.7353, -0.5996, -0.5504), (0.7432, -0.5013, -0.6576), (0.741, -0.385, -0.7451), (0.7287, -0.255, -0.8096), (0.7069, -0.1165, -0.8487), (0.6764, 0.02536, -0.8607), (0.6383, 0.165, -0.8453), (0.5941, 0.2972, -0.8031), (0.5456, 0.4167, -0.7356), (0.4946, 0.5191, -0.6455), (0.443, 0.6003, -0.5363), (0.3928, 0.6573, -0.412), (0.346, 0.6878, -0.2776), (0.6637, -0.7341, -0.2994), (0.6644, -0.6888, -0.4377), (0.658, -0.6182, -0.5649), (0.6447, -0.5251, -0.676), (0.6252, -0.4129, -0.7668), (0.6001, -0.2861, -0.8337), (0.5703, -0.1495, -0.8742), (0.5371, -0.00826, -0.8868), (0.5017, 0.1321, -0.8709), (0.4655, 0.2661, -0.8272), (0.4298, 0.3888, -0.7573), (0.3961, 0.4953, -0.664), (0.3656, 0.5816, -0.5507), (0.3395, 0.6444, -0.422), (0.3189, 0.6812, -0.2827), (0.3044, 0.6907, -0.1381), (0.6361, -0.7409, -0.2989), (0.6103, -0.702, -0.4368), (0.5794, -0.6374, -0.5636), (0.5447, -0.5495, -0.6743), (0.5076, -0.4416, -0.7648), (0.4694, -0.318, -0.8315), (0.4316, -0.1833, -0.8719), (0.3957, -0.04275, -0.8844), (0.363, 0.09825, -0.8686), (0.3348, 0.2343, -0.825), (0.3122, 0.3601, -0.7553), (0.2961, 0.4709, -0.6623), (0.2871, 0.5625, -0.5494), (0.2854, 0.6312, -0.4211), (0.2913, 0.6745, -0.2822), (0.6092, -0.7475, -0.2929), (0.5574, -0.7151, -0.4251), (0.5026, -0.6563, -0.5465), (0.447, -0.5735, -0.6526), (0.3927, -0.4699, -0.7392), (0.3417, -0.3494, -0.8031), (0.2961, -0.2167, -0.8417), (0.2575, -0.07678, -0.8537), (0.2275, 0.06487, -0.8384), (0.2072, 0.2028, -0.7966), (0.1974, 0.3318, -0.7298), (0.1984, 0.4469, -0.6405), (0.2103, 0.5436, -0.5323), (0.2325, 0.6182, -0.4093), (0.2643, 0.6678, -0.2762), (0.5839, -0.7538, -0.2816), (0.5078, -0.7274, -0.4029), (0.4306, -0.6742, -0.5143), (0.3554, -0.5964, -0.6117), (0.2849, -0.4967, -0.6911), (0.222, -0.3792, -0.7496), (0.1689, -0.2483, -0.7849), (0.1279, -0.109, -0.7958), (0.1003, 0.03322, -0.7816), (0.08741, 0.173, -0.7431), (0.08957, 0.305, -0.6816), (0.1067, 0.4241, -0.5996), (0.1383, 0.5256, -0.5002), (0.1829, 0.6058, -0.3872), (0.239, 0.6615, -0.2649), (0.5612, -0.7595, -0.2655), (0.4633, -0.7386, -0.3712), (0.3661, -0.6905, -0.4683), (0.2733, -0.617, -0.5531), (0.1884, -0.5211, -0.6222), (0.1147, -0.4063, -0.6731), (0.05508, -0.277, -0.7037), (0.01178, -0.1383, -0.7129), (-0.01351, 0.004519, -0.7004), (-0.01984, 0.146, -0.6665), (-0.00695, 0.2807, -0.6127), (0.02466, 0.4034, -0.541), (0.07377, 0.5094, -0.4541), (0.1385, 0.5946, -0.3554), (0.2164, 0.6558, -0.2487), (0.5421, -0.7644, -0.245), (0.4258, -0.7482, -0.3312), (0.3116, -0.7045, -0.4102), (0.2039, -0.6348, -0.4791), (0.1068, -0.542, -0.5352), (0.02409, -0.4295, -0.5764), (-0.04112, -0.3017, -0.6011), (-0.0863, -0.1634, -0.6083), (-0.1097, -0.02013, -0.5977), (-0.1105, 0.1228, -0.5699), (-0.08851, 0.2598, -0.5257), (-0.0447, 0.3856, -0.467), (0.01928, 0.4954, -0.396), (0.101, 0.585, -0.3154), (0.1972, 0.6509, -0.2283), (0.5272, -0.7683, -0.2212), (0.3966, -0.7559, -0.2843), (0.2692, -0.7156, -0.3422), (0.15, -0.649, -0.3926), (0.04338, -0.5586, -0.4335), (-0.04642, -0.448, -0.4634), (-0.116, -0.3213, -0.4811), (-0.1626, -0.1835, -0.4859), (-0.1846, -0.03979, -0.4777), (-0.181, 0.1043, -0.4568), (-0.152, 0.2431, -0.424), (-0.09866, 0.3714, -0.3805), (-0.02312, 0.4843, -0.328), (0.07176, 0.5773, -0.2686), (0.1823, 0.647, -0.2045), (0.5171, -0.7711, -0.1948), (0.3769, -0.7613, -0.2325), (0.2406, -0.7235, -0.267), (0.1135, -0.659, -0.2968), (0.0004618, -0.5704, -0.3209), (-0.0941, -0.4611, -0.3383), (-0.1666, -0.3352, -0.3483), (-0.2142, -0.1977, -0.3505), (-0.2352, -0.05369, -0.3449), (-0.2287, 0.09115, -0.3317), (-0.1949, 0.2313, -0.3114), (-0.1352, 0.3614, -0.2848), (-0.0518, 0.4764, -0.2528), (0.05201, 0.5719, -0.2168), (0.1723, 0.6443, -0.178), (0.5123, -0.7726, -0.1668), (0.3673, -0.7643, -0.1777), (0.2267, -0.7278, -0.1874), (0.09583, -0.6645, -0.1955), (-0.02027, -0.5769, -0.2018), (-0.1171, -0.4683, -0.2059), (-0.191, -0.3428, -0.2078), (-0.2392, -0.2054, -0.2073), (-0.2596, -0.06131, -0.2045), (-0.2517, 0.08398, -0.1994), (-0.2156, 0.2249, -0.1923), (-0.1528, 0.3559, -0.1835), (-0.06565, 0.4721, -0.1732), (0.04247, 0.5689, -0.162), (0.1674, 0.6427, -0.1501), (0.5128, -0.7728, -0.1384), (0.3684, -0.7647, -0.122), (0.2282, -0.7284, -0.1065), (0.09775, -0.6653, -0.09262), (-0.01801, -0.5778, -0.08077), (-0.1146, -0.4692, -0.07145), (-0.1884, -0.3439, -0.06502), (-0.2365, -0.2065, -0.06173), (-0.257, -0.06235, -0.06169), (-0.2492, 0.083, -0.06493), (-0.2134, 0.224, -0.0713), (-0.1509, 0.3552, -0.08056), (-0.06414, 0.4715, -0.09237), (0.04351, 0.5685, -0.1063), (0.1679, 0.6425, -0.1217), (0.5187, -0.7717, -0.1107), (0.3799, -0.7625, -0.06755), (0.245, -0.7252, -0.02749), (0.1191, -0.6612, 0.008003), (0.007144, -0.573, 0.03755), (-0.08668, -0.464, 0.06002), (-0.1587, -0.3383, 0.07455), (-0.2062, -0.2008, 0.08058), (-0.2273, -0.05677, 0.07787), (-0.2212, 0.08826, 0.06654), (-0.1882, 0.2287, 0.04702), (-0.1295, 0.3592, 0.02006), (-0.04733, 0.4747, -0.01331), (0.05509, 0.5707, -0.0518), (0.1738, 0.6436, -0.09393), (0.5297, -0.7693, -0.0846), (0.4016, -0.7578, -0.01644), (0.2765, -0.7184, 0.04672), (0.1592, -0.6526, 0.1025), (0.05423, -0.5629, 0.1486), (-0.03436, -0.4527, 0.1834), (-0.1032, -0.3263, 0.2056), (-0.1496, -0.1886, 0.2141), (-0.1718, -0.04478, 0.2089), (-0.1689, 0.09955, 0.1899), (-0.1411, 0.2389, 0.1581), (-0.08944, 0.3678, 0.1145), (-0.01587, 0.4814, 0.0609), (0.07676, 0.5754, -0.0006841), (0.1849, 0.646, -0.06788), (0.5455, -0.7658, -0.06125), (0.4325, -0.7508, 0.02937), (0.3214, -0.7083, 0.1132), (0.2163, -0.6397, 0.1871), (0.1214, -0.5477, 0.2481), (0.04032, -0.4358, 0.294), (-0.0239, -0.3084, 0.323), (-0.06874, -0.1703, 0.3339), (-0.09249, -0.02685, 0.3263), (-0.09423, 0.1164, 0.3005), (-0.0739, 0.2541, 0.2576), (-0.03228, 0.3807, 0.1992), (0.02904, 0.4916, 0.1274), (0.1077, 0.5824, 0.04513), (0.2007, 0.6496, -0.04452), (0.5654, -0.7611, -0.04149), (0.4715, -0.7418, 0.06812), (0.378, -0.6951, 0.1695), (0.2884, -0.623, 0.2587), (0.2062, -0.528, 0.3323), (0.1345, -0.414, 0.3876), (0.07607, -0.2852, 0.4223), (0.03318, -0.1467, 0.4351), (0.007476, -0.003671, 0.4256), (-6.804e-05, 0.1383, 0.3941), (0.01084, 0.2737, 0.3418), (0.03979, 0.3975, 0.2707), (0.08566, 0.5047, 0.1837), (0.1467, 0.5914, 0.08387), (0.2205, 0.6542, -0.02477), (0.656, -0.7524, -0.1551), (0.5886, -0.7557, -0.0261), (0.5171, -0.7311, 0.09831), (0.4442, -0.6795, 0.2133), (0.3726, -0.6031, 0.3145), (0.3052, -0.5047, 0.3979), (0.2445, -0.388, 0.4604), (0.1929, -0.2577, 0.4996), (0.1523, -0.1186, 0.514), (0.1243, 0.02388, 0.503), (0.11, 0.1642, 0.467), (0.1099, 0.2971, 0.4074), (0.124, 0.4173, 0.3265), (0.1518, 0.5203, 0.2275), (0.1923, 0.6022, 0.1141), (0.2438, 0.6597, -0.009381), (0.6143, -0.7495, -0.01567), (0.5675, -0.719, 0.1188), (0.5174, -0.6621, 0.243), (0.4658, -0.5808, 0.3523), (0.4147, -0.4785, 0.4424), (0.3662, -0.359, 0.5099), (0.3221, -0.2268, 0.5521), (0.284, -0.08712, 0.5675), (0.2535, 0.05473, 0.5554), (0.2316, 0.1933, 0.5164), (0.2194, 0.3232, 0.4519), (0.2171, 0.4396, 0.3644), (0.225, 0.5378, 0.2572), (0.2427, 0.6142, 0.1345), (0.2695, 0.6658, 0.001057)], [], [(6, 5, 20, 21), (14, 13, 28, 29), (7, 6, 21, 22), (0, 451, 15), (255, 14, 29), (8, 7, 22, 23), (1, 0, 15, 16), (9, 8, 23, 24), (2, 1, 16, 17), (10, 9, 24, 25), (3, 2, 17, 18), (11, 10, 25, 26), (4, 3, 18, 19), (12, 11, 26, 27), (5, 4, 19, 20), (13, 12, 27, 28), (27, 26, 41, 42), (20, 19, 34, 35), (28, 27, 42, 43), (21, 20, 35, 36), (29, 28, 43, 44), (22, 21, 36, 37), (15, 451, 30), (255, 29, 44), (23, 22, 37, 38), (16, 15, 30, 31), (24, 23, 38, 39), (17, 16, 31, 32), (25, 24, 39, 40), (18, 17, 32, 33), (26, 25, 40, 41), (19, 18, 33, 34), (39, 38, 53, 54), (32, 31, 46, 47), (40, 39, 54, 55), (33, 32, 47, 48), (41, 40, 55, 56), (34, 33, 48, 49), (42, 41, 56, 57), (35, 34, 49, 50), (43, 42, 57, 58), (36, 35, 50, 51), (44, 43, 58, 59), (37, 36, 51, 52), (30, 451, 45), (255, 44, 59), (38, 37, 52, 53), (31, 30, 45, 46), (58, 57, 72, 73), (51, 50, 65, 66), (59, 58, 73, 74), (52, 51, 66, 67), (45, 451, 60), (255, 59, 74), (53, 52, 67, 68), (46, 45, 60, 61), (54, 53, 68, 69), (47, 46, 61, 62), (55, 54, 69, 70), (48, 47, 62, 63), (56, 55, 70, 71), (49, 48, 63, 64), (57, 56, 71, 72), (50, 49, 64, 65), (62, 61, 76, 77), (70, 69, 84, 85), (63, 62, 77, 78), (71, 70, 85, 86), (64, 63, 78, 79), (72, 71, 86, 87), (65, 64, 79, 80), (73, 72, 87, 88), (66, 65, 80, 81), (74, 73, 88, 89), (67, 66, 81, 82), (60, 451, 75), (255, 74, 89), (68, 67, 82, 83), (61, 60, 75, 76), (69, 68, 83, 84), (81, 80, 95, 96), (89, 88, 103, 104), (82, 81, 96, 97), (75, 451, 90), (255, 89, 104), (83, 82, 97, 98), (76, 75, 90, 91), (84, 83, 98, 99), (77, 76, 91, 92), (85, 84, 99, 100), (78, 77, 92, 93), (86, 85, 100, 101), (79, 78, 93, 94), (87, 86, 101, 102), (80, 79, 94, 95), (88, 87, 102, 103), (100, 99, 114, 115), (93, 92, 107, 108), (101, 100, 115, 116), (94, 93, 108, 109), (102, 101, 116, 117), (95, 94, 109, 110), (103, 102, 117, 118), (96, 95, 110, 111), (104, 103, 118, 119), (97, 96, 111, 112), (90, 451, 105), (255, 104, 119), (98, 97, 112, 113), (91, 90, 105, 106), (99, 98, 113, 114), (92, 91, 106, 107), (119, 118, 133, 134), (112, 111, 126, 127), (105, 451, 120), (255, 119, 134), (113, 112, 127, 128), (106, 105, 120, 121), (114, 113, 128, 129), (107, 106, 121, 122), (115, 114, 129, 130), (108, 107, 122, 123), (116, 115, 130, 131), (109, 108, 123, 124), (117, 116, 131, 132), (110, 109, 124, 125), (118, 117, 132, 133), (111, 110, 125, 126), (123, 122, 137, 138), (131, 130, 145, 146), (124, 123, 138, 139), (132, 131, 146, 147), (125, 124, 139, 140), (133, 132, 147, 148), (126, 125, 140, 141), (134, 133, 148, 149), (127, 126, 141, 142), (120, 451, 135), (255, 134, 149), (128, 127, 142, 143), (121, 120, 135, 136), (129, 128, 143, 144), (122, 121, 136, 137), (130, 129, 144, 145), (142, 141, 156, 157), (135, 451, 150), (255, 149, 164), (143, 142, 157, 158), (136, 135, 150, 151), (144, 143, 158, 159), (137, 136, 151, 152), (145, 144, 159, 160), (138, 137, 152, 153), (146, 145, 160, 161), (139, 138, 153, 154), (147, 146, 161, 162), (140, 139, 154, 155), (148, 147, 162, 163), (141, 140, 155, 156), (149, 148, 163, 164), (161, 160, 175, 176), (154, 153, 168, 169), (162, 161, 176, 177), (155, 154, 169, 170), (163, 162, 177, 178), (156, 155, 170, 171), (164, 163, 178, 179), (157, 156, 171, 172), (150, 451, 165), (255, 164, 179), (158, 157, 172, 173), (151, 150, 165, 166), (159, 158, 173, 174), (152, 151, 166, 167), (160, 159, 174, 175), (153, 152, 167, 168), (255, 179, 194), (173, 172, 187, 188), (166, 165, 180, 181), (174, 173, 188, 189), (167, 166, 181, 182), (175, 174, 189, 190), (168, 167, 182, 183), (176, 175, 190, 191), (169, 168, 183, 184), (177, 176, 191, 192), (170, 169, 184, 185), (178, 177, 192, 193), (171, 170, 185, 186), (179, 178, 193, 194), (172, 171, 186, 187), (165, 451, 180), (192, 191, 206, 207), (185, 184, 199, 200), (193, 192, 207, 208), (186, 185, 200, 201), (194, 193, 208, 209), (187, 186, 201, 202), (180, 451, 195), (255, 194, 209), (188, 187, 202, 203), (181, 180, 195, 196), (189, 188, 203, 204), (182, 181, 196, 197), (190, 189, 204, 205), (183, 182, 197, 198), (191, 190, 205, 206), (184, 183, 198, 199), (196, 195, 210, 211), (204, 203, 218, 219), (197, 196, 211, 212), (205, 204, 219, 220), (198, 197, 212, 213), (206, 205, 220, 221), (199, 198, 213, 214), (207, 206, 221, 222), (200, 199, 214, 215), (208, 207, 222, 223), (201, 200, 215, 216), (209, 208, 223, 224), (202, 201, 216, 217), (195, 451, 210), (255, 209, 224), (203, 202, 217, 218), (215, 214, 229, 230), (223, 222, 237, 238), (216, 215, 230, 231), (224, 223, 238, 239), (217, 216, 231, 232), (210, 451, 225), (255, 224, 239), (218, 217, 232, 233), (211, 210, 225, 226), (219, 218, 233, 234), (212, 211, 226, 227), (220, 219, 234, 235), (213, 212, 227, 228), (221, 220, 235, 236), (214, 213, 228, 229), (222, 221, 236, 237), (234, 233, 248, 249), (227, 226, 241, 242), (235, 234, 249, 250), (228, 227, 242, 243), (236, 235, 250, 251), (229, 228, 243, 244), (237, 236, 251, 252), (230, 229, 244, 245), (238, 237, 252, 253), (231, 230, 245, 246), (239, 238, 253, 254), (232, 231, 246, 247), (225, 451, 240), (255, 239, 254), (233, 232, 247, 248), (226, 225, 240, 241), (253, 252, 268, 269), (246, 245, 261, 262), (254, 253, 269, 270), (247, 246, 262, 263), (240, 451, 256), (255, 254, 270), (248, 247, 263, 264), (241, 240, 256, 257), (249, 248, 264, 265), (242, 241, 257, 258), (250, 249, 265, 266), (243, 242, 258, 259), (251, 250, 266, 267), (244, 243, 259, 260), (252, 251, 267, 268), (245, 244, 260, 261), (258, 257, 272, 273), (266, 265, 280, 281), (259, 258, 273, 274), (267, 266, 281, 282), (260, 259, 274, 275), (268, 267, 282, 283), (261, 260, 275, 276), (269, 268, 283, 284), (262, 261, 276, 277), (270, 269, 284, 285), (263, 262, 277, 278), (256, 451, 271), (255, 270, 285), (264, 263, 278, 279), (257, 256, 271, 272), (265, 264, 279, 280), (277, 276, 291, 292), (285, 284, 299, 300), (278, 277, 292, 293), (271, 451, 286), (255, 285, 300), (279, 278, 293, 294), (272, 271, 286, 287), (280, 279, 294, 295), (273, 272, 287, 288), (281, 280, 295, 296), (274, 273, 288, 289), (282, 281, 296, 297), (275, 274, 289, 290), (283, 282, 297, 298), (276, 275, 290, 291), (284, 283, 298, 299), (296, 295, 310, 311), (289, 288, 303, 304), (297, 296, 311, 312), (290, 289, 304, 305), (298, 297, 312, 313), (291, 290, 305, 306), (299, 298, 313, 314), (292, 291, 306, 307), (300, 299, 314, 315), (293, 292, 307, 308), (286, 451, 301), (255, 300, 315), (294, 293, 308, 309), (287, 286, 301, 302), (295, 294, 309, 310), (288, 287, 302, 303), (315, 314, 329, 330), (308, 307, 322, 323), (301, 451, 316), (255, 315, 330), (309, 308, 323, 324), (302, 301, 316, 317), (310, 309, 324, 325), (303, 302, 317, 318), (311, 310, 325, 326), (304, 303, 318, 319), (312, 311, 326, 327), (305, 304, 319, 320), (313, 312, 327, 328), (306, 305, 320, 321), (314, 313, 328, 329), (307, 306, 321, 322), (327, 326, 341, 342), (320, 319, 334, 335), (328, 327, 342, 343), (321, 320, 335, 336), (329, 328, 343, 344), (322, 321, 336, 337), (330, 329, 344, 345), (323, 322, 337, 338), (316, 451, 331), (255, 330, 345), (324, 323, 338, 339), (317, 316, 331, 332), (325, 324, 339, 340), (318, 317, 332, 333), (326, 325, 340, 341), (319, 318, 333, 334), (331, 451, 346), (255, 345, 360), (339, 338, 353, 354), (332, 331, 346, 347), (340, 339, 354, 355), (333, 332, 347, 348), (341, 340, 355, 356), (334, 333, 348, 349), (342, 341, 356, 357), (335, 334, 349, 350), (343, 342, 357, 358), (336, 335, 350, 351), (344, 343, 358, 359), (337, 336, 351, 352), (345, 344, 359, 360), (338, 337, 352, 353), (350, 349, 364, 365), (358, 357, 372, 373), (351, 350, 365, 366), (359, 358, 373, 374), (352, 351, 366, 367), (360, 359, 374, 375), (353, 352, 367, 368), (346, 451, 361), (255, 360, 375), (354, 353, 368, 369), (347, 346, 361, 362), (355, 354, 369, 370), (348, 347, 362, 363), (356, 355, 370, 371), (349, 348, 363, 364), (357, 356, 371, 372), (369, 368, 383, 384), (362, 361, 376, 377), (370, 369, 384, 385), (363, 362, 377, 378), (371, 370, 385, 386), (364, 363, 378, 379), (372, 371, 386, 387), (365, 364, 379, 380), (373, 372, 387, 388), (366, 365, 380, 381), (374, 373, 388, 389), (367, 366, 381, 382), (375, 374, 389, 390), (368, 367, 382, 383), (361, 451, 376), (255, 375, 390), (388, 387, 402, 403), (381, 380, 395, 396), (389, 388, 403, 404), (382, 381, 396, 397), (390, 389, 404, 405), (383, 382, 397, 398), (376, 451, 391), (255, 390, 405), (384, 383, 398, 399), (377, 376, 391, 392), (385, 384, 399, 400), (378, 377, 392, 393), (386, 385, 400, 401), (379, 378, 393, 394), (387, 386, 401, 402), (380, 379, 394, 395), (392, 391, 406, 407), (400, 399, 414, 415), (393, 392, 407, 408), (401, 400, 415, 416), (394, 393, 408, 409), (402, 401, 416, 417), (395, 394, 409, 410), (403, 402, 417, 418), (396, 395, 410, 411), (404, 403, 418, 419), (397, 396, 411, 412), (405, 404, 419, 420), (398, 397, 412, 413), (391, 451, 406), (255, 405, 420), (399, 398, 413, 414), (411, 410, 425, 426), (419, 418, 433, 434), (412, 411, 426, 427), (420, 419, 434, 435), (413, 412, 427, 428), (406, 451, 421), (255, 420, 435), (414, 413, 428, 429), (407, 406, 421, 422), (415, 414, 429, 430), (408, 407, 422, 423), (416, 415, 430, 431), (409, 408, 423, 424), (417, 416, 431, 432), (410, 409, 424, 425), (418, 417, 432, 433), (430, 429, 444, 445), (423, 422, 437, 438), (431, 430, 445, 446), (424, 423, 438, 439), (432, 431, 446, 447), (425, 424, 439, 440), (433, 432, 447, 448), (426, 425, 440, 441), (434, 433, 448, 449), (427, 426, 441, 442), (435, 434, 449, 450), (428, 427, 442, 443), (421, 451, 436), (255, 435, 450), (429, 428, 443, 444), (422, 421, 436, 437), (449, 448, 464, 465), (442, 441, 457, 458), (450, 449, 465, 466), (443, 442, 458, 459), (436, 451, 452), (255, 450, 466), (444, 443, 459, 460), (437, 436, 452, 453), (445, 444, 460, 461), (438, 437, 453, 454), (446, 445, 461, 462), (439, 438, 454, 455), (447, 446, 462, 463), (440, 439, 455, 456), (448, 447, 463, 464), (441, 440, 456, 457), (462, 461, 476, 477), (455, 454, 469, 470), (463, 462, 477, 478), (456, 455, 470, 471), (464, 463, 478, 479), (457, 456, 471, 472), (465, 464, 479, 480), (458, 457, 472, 473), (466, 465, 480, 481), (459, 458, 473, 474), (452, 451, 467), (255, 466, 481), (460, 459, 474, 475), (453, 452, 467, 468), (461, 460, 475, 476), (454, 453, 468, 469), (481, 480, 13, 14), (474, 473, 6, 7), (467, 451, 0), (255, 481, 14), (475, 474, 7, 8), (468, 467, 0, 1), (476, 475, 8, 9), (469, 468, 1, 2), (477, 476, 9, 10), (470, 469, 2, 3), (478, 477, 10, 11), (471, 470, 3, 4), (479, 478, 11, 12), (472, 471, 4, 5), (480, 479, 12, 13), (473, 472, 5, 6)])
me_sphere_002.materials.append(mat_eye_001)
me_sphere_002.materials.append(mat_pupil_001)
me_sphere_002.use_remesh_preserve_volume = False
me_sphere_002.use_remesh_preserve_attributes = False
me_sphere_002.use_mirror_vertex_groups = False
me_sphere_002.update()

# ---- objects
ob_sphere = bpy.data.objects.new('Sphere', me_sphere)
ob_cube = bpy.data.objects.new('Cube', me_cube)
ob_lamp = bpy.data.objects.new('Lamp', light_lamp)
ob_camera = bpy.data.objects.new('Camera', cam_camera)
ob_sphere_001 = bpy.data.objects.new('Sphere.001', me_sphere_002)

# ---- transforms, parenting, visibility, modifiers, constraints
ob_sphere.location = (-0.4604, -0.4547, 2.603)
ob_sphere.scale = (0.2478, 0.2478, 0.2478)
ob_sphere.lineart.crease_threshold = 0.0
ob_cube.location = (0.0, 0.0, 2.0)
ob_cube.scale = (1.0, 0.4845, 1.0)
ob_cube.lock_rotations_4d = False
ob_cube.empty_display_type = 'ARROWS'
ob_cube.lineart.crease_threshold = 0.0
_m = ob_cube.modifiers.new('Subsurf', 'SUBSURF')
_m.uv_smooth = 'PRESERVE_CORNERS'
_m.quality = 2
_m.show_only_control_edges = False
ob_lamp.location = (137.1, 1.005, 5.904)
ob_lamp.rotation_euler = (0.6503, 0.05522, 1.866)
ob_lamp.lock_rotations_4d = False
ob_lamp.empty_display_type = 'ARROWS'
ob_lamp.color = (0.0, 0.0, 0.0, 0.0)
ob_lamp.lineart.crease_threshold = 0.0
ob_camera.location = (7.481, -7.641, 6.611)
ob_camera.rotation_euler = (1.109, 0.01082, 0.8149)
ob_camera.lock_rotations_4d = False
ob_camera.empty_display_type = 'ARROWS'
ob_camera.color = (0.0, 0.0, 0.0, 0.0)
ob_camera.hide_viewport = True
ob_camera.hide_select = True
ob_camera.display_type = 'WIRE'
ob_camera.lineart.crease_threshold = 0.0
ob_sphere_001.location = (0.2232, -0.4547, 2.603)
ob_sphere_001.scale = (0.2478, 0.2478, 0.2478)
ob_sphere_001.lineart.crease_threshold = 0.0

# ---- collection membership
col_collection_1.objects.link(ob_sphere)
col_collection_1.objects.link(ob_cube)
col_collection_1.objects.link(ob_lamp)
col_collection_1.objects.link(ob_camera)
col_collection_1.objects.link(ob_sphere_001)

# ---- scene / render settings (as saved in the file)
scene.camera = ob_camera
scene.frame_start = 1; scene.frame_end = 250; scene.frame_set(7)
scene.render.engine = 'CYCLES'
scene.render.resolution_percentage = 50
scene.render.dither_intensity = 0.0
scene.cycles.use_denoising = False
scene.cycles.samples = 128
scene.cycles.sampling_pattern = 'TABULATED_SOBOL'
scene.cycles.light_sampling_threshold = 0.0
scene.cycles.use_adaptive_sampling = False
scene.cycles.use_light_tree = False
scene.cycles.blur_glossy = 0.0
scene.cycles.sample_clamp_indirect = 0.0
scene.view_settings.view_transform = 'Standard'
bpy.context.view_layer.update()
